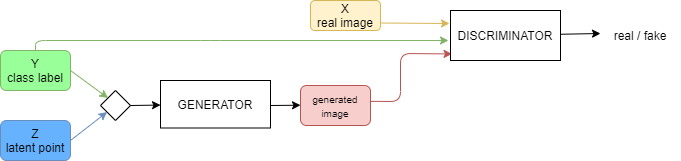

The diagram above was exported from draw.io. Its source (the exported page's mxGraphModel, read from the mxfile embedded in the PNG):
<mxGraphModel dx="593" dy="347" grid="1" gridSize="10" guides="1" tooltips="1" connect="1" arrows="1" fold="1" page="1" pageScale="1" pageWidth="827" pageHeight="1169" math="0" shadow="0">
  <root>
    <mxCell id="0" />
    <mxCell id="1" parent="0" />
    <mxCell id="JdQTO4b0mz5bvKyjCiXS-3" value="Y&lt;br&gt;class label" style="rounded=1;whiteSpace=wrap;html=1;strokeColor=#82b366;fillColor=#99FF99;" vertex="1" parent="1">
      <mxGeometry x="100" y="330" width="70" height="40" as="geometry" />
    </mxCell>
    <mxCell id="JdQTO4b0mz5bvKyjCiXS-4" value="Z&lt;br&gt;latent point" style="rounded=1;whiteSpace=wrap;html=1;strokeColor=#6c8ebf;fillColor=#66B2FF;" vertex="1" parent="1">
      <mxGeometry x="100" y="400" width="70" height="40" as="geometry" />
    </mxCell>
    <mxCell id="JdQTO4b0mz5bvKyjCiXS-7" value="" style="endArrow=classic;html=1;fillColor=#dae8fc;strokeColor=#6c8ebf;" edge="1" parent="1" target="JdQTO4b0mz5bvKyjCiXS-9">
      <mxGeometry width="50" height="50" relative="1" as="geometry">
        <mxPoint x="170" y="420" as="sourcePoint" />
        <mxPoint x="200" y="390" as="targetPoint" />
      </mxGeometry>
    </mxCell>
    <mxCell id="JdQTO4b0mz5bvKyjCiXS-8" value="" style="endArrow=classic;html=1;exitX=1;exitY=0.5;exitDx=0;exitDy=0;entryX=0;entryY=0;entryDx=0;entryDy=0;fillColor=#d5e8d4;strokeColor=#82b366;" edge="1" parent="1" source="JdQTO4b0mz5bvKyjCiXS-3" target="JdQTO4b0mz5bvKyjCiXS-9">
      <mxGeometry width="50" height="50" relative="1" as="geometry">
        <mxPoint x="180" y="430" as="sourcePoint" />
        <mxPoint x="200" y="390" as="targetPoint" />
      </mxGeometry>
    </mxCell>
    <mxCell id="JdQTO4b0mz5bvKyjCiXS-9" value="" style="rhombus;whiteSpace=wrap;html=1;" vertex="1" parent="1">
      <mxGeometry x="200" y="370" width="30" height="30" as="geometry" />
    </mxCell>
    <mxCell id="JdQTO4b0mz5bvKyjCiXS-10" value="" style="endArrow=classic;html=1;exitX=1;exitY=0.5;exitDx=0;exitDy=0;" edge="1" parent="1" source="JdQTO4b0mz5bvKyjCiXS-9" target="JdQTO4b0mz5bvKyjCiXS-11">
      <mxGeometry width="50" height="50" relative="1" as="geometry">
        <mxPoint x="320" y="460" as="sourcePoint" />
        <mxPoint x="280" y="385" as="targetPoint" />
      </mxGeometry>
    </mxCell>
    <mxCell id="JdQTO4b0mz5bvKyjCiXS-11" value="GENERATOR" style="rounded=0;whiteSpace=wrap;html=1;" vertex="1" parent="1">
      <mxGeometry x="260" y="360" width="110" height="47.5" as="geometry" />
    </mxCell>
    <mxCell id="JdQTO4b0mz5bvKyjCiXS-12" value="" style="endArrow=classic;html=1;" edge="1" parent="1">
      <mxGeometry width="50" height="50" relative="1" as="geometry">
        <mxPoint x="370" y="385" as="sourcePoint" />
        <mxPoint x="400" y="384.71" as="targetPoint" />
      </mxGeometry>
    </mxCell>
    <mxCell id="JdQTO4b0mz5bvKyjCiXS-13" value="&lt;span style=&quot;font-size: 10px&quot;&gt;generated&lt;br&gt;image&lt;/span&gt;" style="rounded=1;whiteSpace=wrap;html=1;strokeColor=#b85450;fillColor=#f8cecc;" vertex="1" parent="1">
      <mxGeometry x="400" y="365" width="70" height="40" as="geometry" />
    </mxCell>
    <mxCell id="JdQTO4b0mz5bvKyjCiXS-15" value="" style="endArrow=classic;html=1;entryX=0.014;entryY=0.869;entryDx=0;entryDy=0;exitX=0.998;exitY=0.396;exitDx=0;exitDy=0;exitPerimeter=0;fillColor=#f8cecc;strokeColor=#b85450;entryPerimeter=0;" edge="1" parent="1" source="JdQTO4b0mz5bvKyjCiXS-13" target="JdQTO4b0mz5bvKyjCiXS-16">
      <mxGeometry width="50" height="50" relative="1" as="geometry">
        <mxPoint x="490" y="388.44" as="sourcePoint" />
        <mxPoint x="560" y="320" as="targetPoint" />
        <Array as="points">
          <mxPoint x="500" y="381" />
          <mxPoint x="500" y="333" />
        </Array>
      </mxGeometry>
    </mxCell>
    <mxCell id="JdQTO4b0mz5bvKyjCiXS-16" value="DISCRIMINATOR" style="rounded=0;whiteSpace=wrap;html=1;" vertex="1" parent="1">
      <mxGeometry x="550" y="290" width="110" height="50" as="geometry" />
    </mxCell>
    <mxCell id="JdQTO4b0mz5bvKyjCiXS-17" value="" style="endArrow=classic;html=1;" edge="1" parent="1">
      <mxGeometry width="50" height="50" relative="1" as="geometry">
        <mxPoint x="660" y="313.75" as="sourcePoint" />
        <mxPoint x="700" y="313" as="targetPoint" />
      </mxGeometry>
    </mxCell>
    <mxCell id="JdQTO4b0mz5bvKyjCiXS-18" value="real / fake" style="text;html=1;strokeColor=none;fillColor=none;align=center;verticalAlign=middle;whiteSpace=wrap;rounded=0;" vertex="1" parent="1">
      <mxGeometry x="700" y="306.88" width="80" height="16.25" as="geometry" />
    </mxCell>
    <mxCell id="JdQTO4b0mz5bvKyjCiXS-19" value="" style="endArrow=classic;html=1;exitX=0.5;exitY=0;exitDx=0;exitDy=0;fillColor=#d5e8d4;strokeColor=#82b366;" edge="1" parent="1" source="JdQTO4b0mz5bvKyjCiXS-3">
      <mxGeometry width="50" height="50" relative="1" as="geometry">
        <mxPoint x="370" y="320" as="sourcePoint" />
        <mxPoint x="548" y="320" as="targetPoint" />
        <Array as="points">
          <mxPoint x="135" y="320" />
          <mxPoint x="310" y="320" />
        </Array>
      </mxGeometry>
    </mxCell>
    <mxCell id="JdQTO4b0mz5bvKyjCiXS-22" value="X&lt;br&gt;real image" style="rounded=1;whiteSpace=wrap;html=1;fillColor=#fff2cc;strokeColor=#d6b656;" vertex="1" parent="1">
      <mxGeometry x="410" y="280" width="70" height="30" as="geometry" />
    </mxCell>
    <mxCell id="JdQTO4b0mz5bvKyjCiXS-23" value="" style="endArrow=classic;html=1;exitX=1;exitY=0.75;exitDx=0;exitDy=0;fillColor=#fff2cc;strokeColor=#d6b656;" edge="1" parent="1" source="JdQTO4b0mz5bvKyjCiXS-22">
      <mxGeometry width="50" height="50" relative="1" as="geometry">
        <mxPoint x="370" y="320" as="sourcePoint" />
        <mxPoint x="549" y="303" as="targetPoint" />
      </mxGeometry>
    </mxCell>
  </root>
</mxGraphModel>